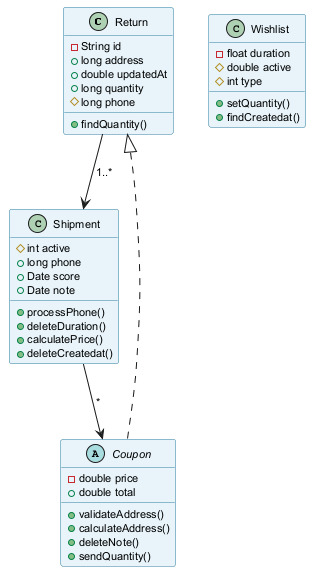

The diagram above was rendered by PlantUML. Its source (embedded in the PNG):
@startuml
skinparam backgroundColor #FFFFFF
skinparam classBackgroundColor #E8F4FA
skinparam classBorderColor #2C7DA0
skinparam defaultFontSize 11
class Return {
  -String id
  +long address
  +double updatedAt
  +long quantity
  #long phone
  +findQuantity()
}
class Wishlist {
  -float duration
  #double active
  #int type
  +setQuantity()
  +findCreatedat()
}
abstract class Coupon {
  -double price
  +double total
  +validateAddress()
  +calculateAddress()
  +deleteNote()
  +sendQuantity()
}
class Shipment {
  #int active
  +long phone
  +Date score
  +Date note
  +processPhone()
  +deleteDuration()
  +calculatePrice()
  +deleteCreatedat()
}
Shipment --> Coupon : "*"
Coupon ..|> Return
Return --> Shipment : "1..*"
@enduml